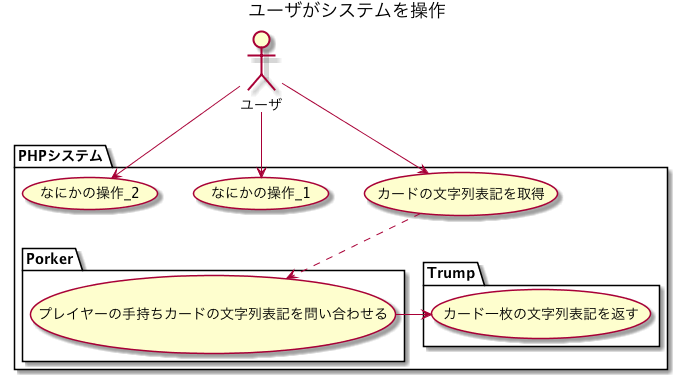

The diagram above was rendered by PlantUML. Its source (embedded in the PNG):
@startuml

title ユーザがシステムを操作


actor ユーザ

package "PHPシステム" {
    usecase カードの文字列表記を取得
    usecase なにかの操作_1
    usecase なにかの操作_2

    package "Porker" {
        usecase プレイヤーの手持ちカードの文字列表記を問い合わせる
    }

    package "Trump" {
        usecase カード一枚の文字列表記を返す
    }
}


ユーザ --> カードの文字列表記を取得
カードの文字列表記を取得 ..> プレイヤーの手持ちカードの文字列表記を問い合わせる
プレイヤーの手持ちカードの文字列表記を問い合わせる -l-> カード一枚の文字列表記を返す
ユーザ --> なにかの操作_1
ユーザ --> なにかの操作_2



@enduml